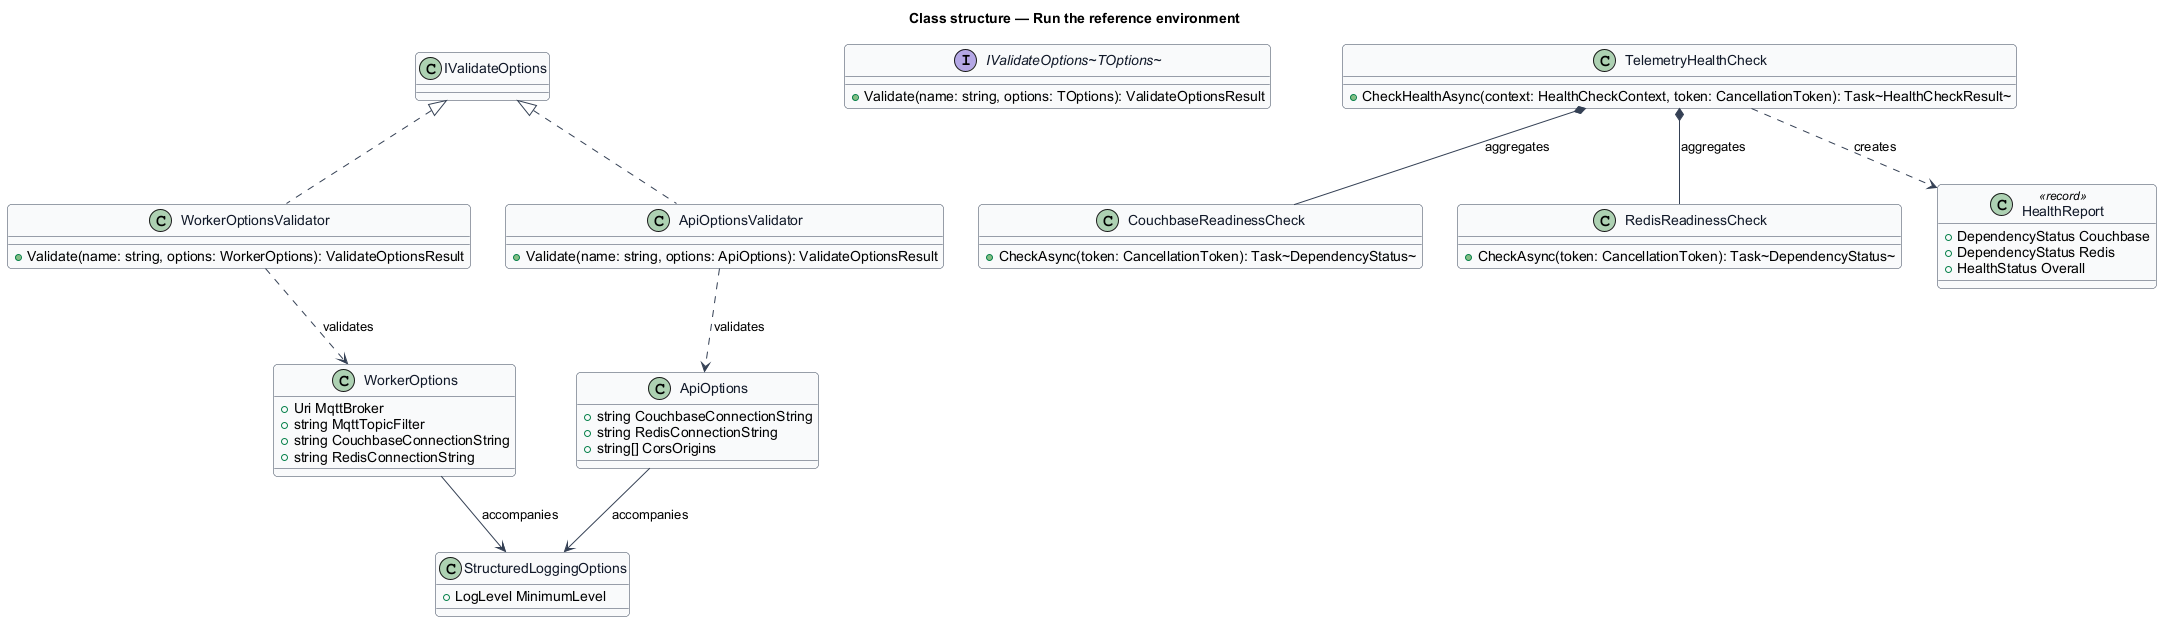

The diagram above was rendered by PlantUML. Its source (embedded in the PNG):
@startuml
skinparam backgroundColor #FFFFFF
skinparam shadowing false
skinparam roundcorner 8
skinparam defaultFontName Arial
skinparam ArrowColor #344054
skinparam class {
  BorderColor #344054
  FontColor #101828
  BackgroundColor #F9FAFB
}
title Class structure — Run the reference environment

class WorkerOptions {
  +Uri MqttBroker
  +string MqttTopicFilter
  +string CouchbaseConnectionString
  +string RedisConnectionString
}

class ApiOptions {
  +string CouchbaseConnectionString
  +string RedisConnectionString
  +string[] CorsOrigins
}

interface IValidateOptions~TOptions~ {
  +Validate(name: string, options: TOptions): ValidateOptionsResult
}

class WorkerOptionsValidator {
  +Validate(name: string, options: WorkerOptions): ValidateOptionsResult
}

class ApiOptionsValidator {
  +Validate(name: string, options: ApiOptions): ValidateOptionsResult
}

class StructuredLoggingOptions {
  +LogLevel MinimumLevel
}

class TelemetryHealthCheck {
  +CheckHealthAsync(context: HealthCheckContext, token: CancellationToken): Task~HealthCheckResult~
}

class CouchbaseReadinessCheck {
  +CheckAsync(token: CancellationToken): Task~DependencyStatus~
}

class RedisReadinessCheck {
  +CheckAsync(token: CancellationToken): Task~DependencyStatus~
}

class HealthReport <<record>> {
  +DependencyStatus Couchbase
  +DependencyStatus Redis
  +HealthStatus Overall
}

IValidateOptions <|.. WorkerOptionsValidator
IValidateOptions <|.. ApiOptionsValidator
WorkerOptionsValidator ..> WorkerOptions : validates
ApiOptionsValidator ..> ApiOptions : validates
TelemetryHealthCheck *-- CouchbaseReadinessCheck : aggregates
TelemetryHealthCheck *-- RedisReadinessCheck : aggregates
TelemetryHealthCheck ..> HealthReport : creates
WorkerOptions --> StructuredLoggingOptions : accompanies
ApiOptions --> StructuredLoggingOptions : accompanies
@enduml